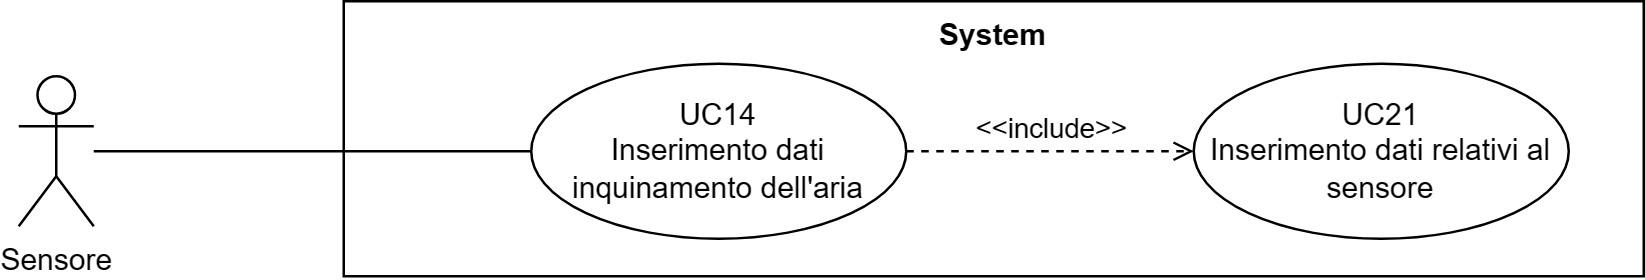

The diagram above was exported from draw.io. Its source (the exported page's mxGraphModel, read from the mxfile embedded in the PNG):
<mxGraphModel dx="41626" dy="759" grid="1" gridSize="10" guides="1" tooltips="1" connect="1" arrows="1" fold="1" page="1" pageScale="1" pageWidth="20000" pageHeight="20000" math="0" shadow="0">
  <root>
    <mxCell id="0" />
    <mxCell id="1" parent="0" />
    <mxCell id="2" value="Sensore" style="shape=umlActor;verticalLabelPosition=bottom;verticalAlign=top;html=1;outlineConnect=0;" vertex="1" parent="1">
      <mxGeometry x="-19930" y="2000" width="30" height="60" as="geometry" />
    </mxCell>
    <mxCell id="3" value="System" style="shape=rect;html=1;verticalAlign=top;fontStyle=1;whiteSpace=wrap;align=center;" vertex="1" parent="1">
      <mxGeometry x="-19800" y="1970" width="520" height="110" as="geometry" />
    </mxCell>
    <mxCell id="4" value="UC14&lt;br&gt;Inserimento dati inquinamento dell'aria" style="ellipse;whiteSpace=wrap;html=1;" vertex="1" parent="1">
      <mxGeometry x="-19725" y="1995" width="150" height="70" as="geometry" />
    </mxCell>
    <mxCell id="5" value="" style="edgeStyle=none;html=1;endArrow=none;verticalAlign=bottom;rounded=0;" edge="1" source="2" target="4" parent="1">
      <mxGeometry width="160" relative="1" as="geometry">
        <mxPoint x="-19850" y="2075" as="sourcePoint" />
        <mxPoint x="-19690" y="2075" as="targetPoint" />
      </mxGeometry>
    </mxCell>
    <mxCell id="6" value="UC21&lt;br&gt;Inserimento dati relativi al sensore" style="ellipse;whiteSpace=wrap;html=1;" vertex="1" parent="1">
      <mxGeometry x="-19460" y="1995" width="150" height="70" as="geometry" />
    </mxCell>
    <mxCell id="7" value="&amp;lt;&amp;lt;include&amp;gt;&amp;gt;" style="edgeStyle=none;html=1;endArrow=open;verticalAlign=bottom;dashed=1;labelBackgroundColor=none;rounded=0;" edge="1" source="4" target="6" parent="1">
      <mxGeometry width="160" relative="1" as="geometry">
        <mxPoint x="-19630" y="1880" as="sourcePoint" />
        <mxPoint x="-19470" y="1880" as="targetPoint" />
      </mxGeometry>
    </mxCell>
  </root>
</mxGraphModel>